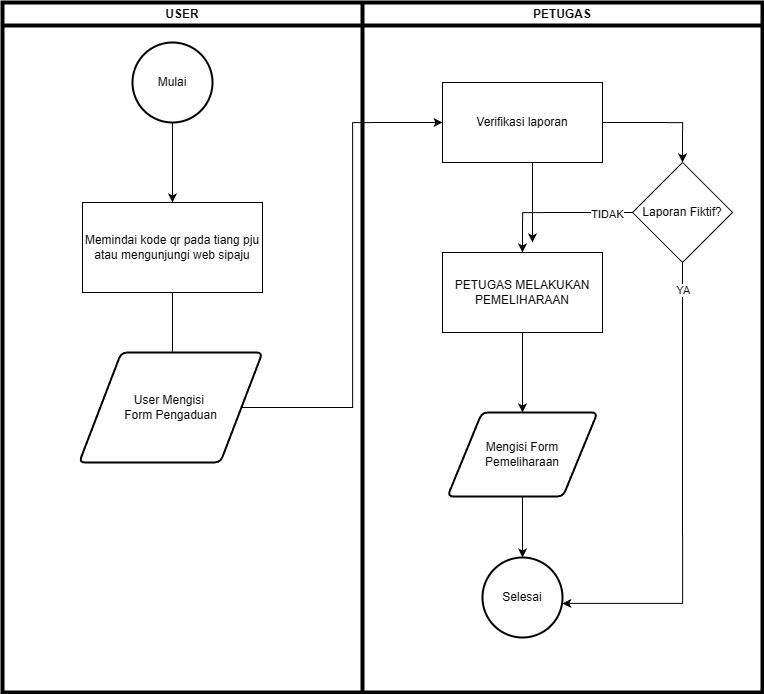

The diagram above was exported from draw.io. Its source (the exported page's mxGraphModel, read from the mxfile embedded in the PNG):
<mxGraphModel dx="1209" dy="785" grid="1" gridSize="10" guides="1" tooltips="1" connect="1" arrows="1" fold="1" page="1" pageScale="1" pageWidth="827" pageHeight="1169" math="0" shadow="0">
  <root>
    <mxCell id="0" />
    <mxCell id="1" parent="0" />
    <mxCell id="OEhhq6gCt9FWSSV39thV-68" parent="1" style="swimlane;whiteSpace=wrap;html=1;strokeWidth=4;" value="USER" vertex="1">
      <mxGeometry height="690" width="360" x="40" y="30" as="geometry" />
    </mxCell>
    <mxCell id="OEhhq6gCt9FWSSV39thV-65" edge="1" parent="OEhhq6gCt9FWSSV39thV-68" source="OEhhq6gCt9FWSSV39thV-63" style="edgeStyle=orthogonalEdgeStyle;rounded=0;orthogonalLoop=1;jettySize=auto;html=1;exitX=0.5;exitY=1;exitDx=0;exitDy=0;">
      <mxGeometry relative="1" as="geometry">
        <mxPoint x="170" y="460" as="targetPoint" />
      </mxGeometry>
    </mxCell>
    <mxCell id="OEhhq6gCt9FWSSV39thV-63" parent="OEhhq6gCt9FWSSV39thV-68" style="rounded=0;whiteSpace=wrap;html=1;" value="Memindai kode qr pada tiang pju&lt;div&gt;atau mengunjungi web sipaju&lt;/div&gt;" vertex="1">
      <mxGeometry height="90" width="180" x="80" y="200" as="geometry" />
    </mxCell>
    <mxCell id="OEhhq6gCt9FWSSV39thV-69" parent="OEhhq6gCt9FWSSV39thV-68" style="shape=parallelogram;html=1;strokeWidth=2;perimeter=parallelogramPerimeter;whiteSpace=wrap;rounded=1;arcSize=12;size=0.23;" value="User Mengisi&amp;nbsp;&lt;div&gt;Form Pengaduan&lt;/div&gt;" vertex="1">
      <mxGeometry height="110" width="183.33" x="76.67" y="350" as="geometry" />
    </mxCell>
    <mxCell id="OEhhq6gCt9FWSSV39thV-94" edge="1" parent="OEhhq6gCt9FWSSV39thV-68" source="OEhhq6gCt9FWSSV39thV-93" style="edgeStyle=orthogonalEdgeStyle;rounded=0;orthogonalLoop=1;jettySize=auto;html=1;exitX=0.5;exitY=1;exitDx=0;exitDy=0;exitPerimeter=0;entryX=0.5;entryY=0;entryDx=0;entryDy=0;" target="OEhhq6gCt9FWSSV39thV-63">
      <mxGeometry relative="1" as="geometry" />
    </mxCell>
    <mxCell id="OEhhq6gCt9FWSSV39thV-93" parent="OEhhq6gCt9FWSSV39thV-68" style="strokeWidth=2;html=1;shape=mxgraph.flowchart.start_2;whiteSpace=wrap;" value="Mulai" vertex="1">
      <mxGeometry height="80" width="80" x="130" y="40" as="geometry" />
    </mxCell>
    <mxCell id="OEhhq6gCt9FWSSV39thV-75" edge="1" parent="1" source="OEhhq6gCt9FWSSV39thV-69" style="edgeStyle=orthogonalEdgeStyle;rounded=0;orthogonalLoop=1;jettySize=auto;html=1;exitX=1;exitY=0.5;exitDx=0;exitDy=0;entryX=0;entryY=0.5;entryDx=0;entryDy=0;" target="OEhhq6gCt9FWSSV39thV-57">
      <mxGeometry relative="1" as="geometry" />
    </mxCell>
    <mxCell id="OEhhq6gCt9FWSSV39thV-76" parent="1" style="swimlane;whiteSpace=wrap;html=1;strokeWidth=4;" value="PETUGAS" vertex="1">
      <mxGeometry height="690" width="400" x="400" y="30" as="geometry" />
    </mxCell>
    <mxCell id="OEhhq6gCt9FWSSV39thV-77" edge="1" parent="OEhhq6gCt9FWSSV39thV-76" style="edgeStyle=orthogonalEdgeStyle;rounded=0;orthogonalLoop=1;jettySize=auto;html=1;exitX=0.5;exitY=1;exitDx=0;exitDy=0;entryX=0.5;entryY=0;entryDx=0;entryDy=0;">
      <mxGeometry relative="1" as="geometry">
        <mxPoint x="170" y="130.0000000000001" as="sourcePoint" />
        <mxPoint x="170" y="240" as="targetPoint" />
      </mxGeometry>
    </mxCell>
    <mxCell id="OEhhq6gCt9FWSSV39thV-83" edge="1" parent="OEhhq6gCt9FWSSV39thV-76" source="OEhhq6gCt9FWSSV39thV-71" style="edgeStyle=orthogonalEdgeStyle;rounded=0;orthogonalLoop=1;jettySize=auto;html=1;exitX=0;exitY=0.5;exitDx=0;exitDy=0;exitPerimeter=0;entryX=0.5;entryY=0;entryDx=0;entryDy=0;" target="OEhhq6gCt9FWSSV39thV-59">
      <mxGeometry relative="1" as="geometry" />
    </mxCell>
    <mxCell id="OEhhq6gCt9FWSSV39thV-91" connectable="0" parent="OEhhq6gCt9FWSSV39thV-83" style="edgeLabel;html=1;align=center;verticalAlign=middle;resizable=0;points=[];" value="TIDAK" vertex="1">
      <mxGeometry relative="1" x="-0.6586" y="2" as="geometry">
        <mxPoint y="-1" as="offset" />
      </mxGeometry>
    </mxCell>
    <mxCell id="OEhhq6gCt9FWSSV39thV-71" parent="OEhhq6gCt9FWSSV39thV-76" style="strokeWidth=1;html=1;shape=mxgraph.flowchart.decision;whiteSpace=wrap;" value="Laporan Fiktif?" vertex="1">
      <mxGeometry height="100" width="100" x="270" y="160" as="geometry" />
    </mxCell>
    <mxCell id="OEhhq6gCt9FWSSV39thV-57" parent="OEhhq6gCt9FWSSV39thV-76" style="rounded=0;whiteSpace=wrap;html=1;" value="Verifikasi laporan" vertex="1">
      <mxGeometry height="80" width="160" x="80" y="80" as="geometry" />
    </mxCell>
    <mxCell id="OEhhq6gCt9FWSSV39thV-58" edge="1" parent="OEhhq6gCt9FWSSV39thV-76" source="OEhhq6gCt9FWSSV39thV-59" style="edgeStyle=orthogonalEdgeStyle;rounded=0;orthogonalLoop=1;jettySize=auto;html=1;exitX=0.5;exitY=1;exitDx=0;exitDy=0;entryX=0.5;entryY=0;entryDx=0;entryDy=0;">
      <mxGeometry relative="1" as="geometry">
        <mxPoint x="160" y="410.0000000000001" as="targetPoint" />
      </mxGeometry>
    </mxCell>
    <mxCell id="OEhhq6gCt9FWSSV39thV-59" parent="OEhhq6gCt9FWSSV39thV-76" style="rounded=0;whiteSpace=wrap;html=1;" value="PETUGAS MELAKUKAN&lt;div&gt;PEMELIHARAAN&lt;/div&gt;" vertex="1">
      <mxGeometry height="80" width="160" x="80" y="250" as="geometry" />
    </mxCell>
    <mxCell id="OEhhq6gCt9FWSSV39thV-82" edge="1" parent="OEhhq6gCt9FWSSV39thV-76" source="OEhhq6gCt9FWSSV39thV-57" style="edgeStyle=orthogonalEdgeStyle;rounded=0;orthogonalLoop=1;jettySize=auto;html=1;exitX=1;exitY=0.5;exitDx=0;exitDy=0;entryX=0.5;entryY=0;entryDx=0;entryDy=0;entryPerimeter=0;" target="OEhhq6gCt9FWSSV39thV-71">
      <mxGeometry relative="1" as="geometry" />
    </mxCell>
    <mxCell id="OEhhq6gCt9FWSSV39thV-92" parent="OEhhq6gCt9FWSSV39thV-76" style="shape=parallelogram;html=1;strokeWidth=2;perimeter=parallelogramPerimeter;whiteSpace=wrap;rounded=1;arcSize=12;size=0.23;" value="Mengisi Form&lt;div&gt;Pemeliharaan&lt;/div&gt;" vertex="1">
      <mxGeometry height="84" width="150" x="85" y="410" as="geometry" />
    </mxCell>
    <mxCell id="OEhhq6gCt9FWSSV39thV-95" parent="OEhhq6gCt9FWSSV39thV-76" style="strokeWidth=2;html=1;shape=mxgraph.flowchart.start_2;whiteSpace=wrap;" value="Selesai" vertex="1">
      <mxGeometry height="80" width="80" x="120" y="555" as="geometry" />
    </mxCell>
    <mxCell id="OEhhq6gCt9FWSSV39thV-96" edge="1" parent="OEhhq6gCt9FWSSV39thV-76" source="OEhhq6gCt9FWSSV39thV-92" style="edgeStyle=orthogonalEdgeStyle;rounded=0;orthogonalLoop=1;jettySize=auto;html=1;entryX=0.5;entryY=0;entryDx=0;entryDy=0;entryPerimeter=0;" target="OEhhq6gCt9FWSSV39thV-95">
      <mxGeometry relative="1" as="geometry" />
    </mxCell>
    <mxCell id="OEhhq6gCt9FWSSV39thV-97" edge="1" parent="OEhhq6gCt9FWSSV39thV-76" source="OEhhq6gCt9FWSSV39thV-71" style="edgeStyle=orthogonalEdgeStyle;rounded=0;orthogonalLoop=1;jettySize=auto;html=1;exitX=0.5;exitY=1;exitDx=0;exitDy=0;exitPerimeter=0;entryX=0.998;entryY=0.574;entryDx=0;entryDy=0;entryPerimeter=0;" target="OEhhq6gCt9FWSSV39thV-95">
      <mxGeometry relative="1" as="geometry" />
    </mxCell>
    <mxCell id="OEhhq6gCt9FWSSV39thV-98" connectable="0" parent="OEhhq6gCt9FWSSV39thV-97" style="edgeLabel;html=1;align=center;verticalAlign=middle;resizable=0;points=[];" value="YA" vertex="1">
      <mxGeometry relative="1" x="-0.8803" y="3" as="geometry">
        <mxPoint x="-3" as="offset" />
      </mxGeometry>
    </mxCell>
  </root>
</mxGraphModel>